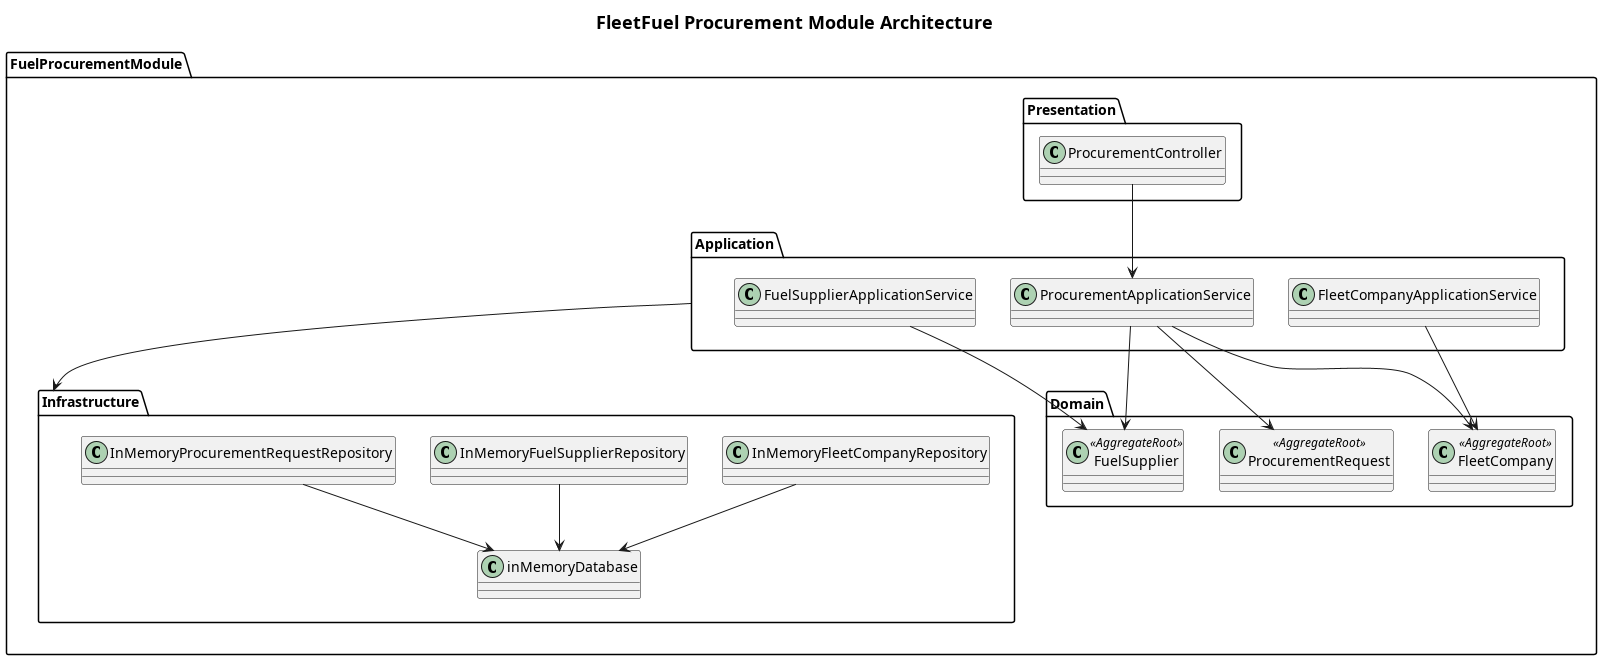

The diagram above was rendered by PlantUML. Its source (embedded in the PNG):
@startuml
skinparam handwritten false
skinparam titleFontSize 18
title FleetFuel Procurement Module Architecture

Package FuelProcurementModule {
    Package Domain {
        Class FleetCompany <<AggregateRoot>>
        Class FuelSupplier <<AggregateRoot>>
        Class ProcurementRequest <<AggregateRoot>>
    }

    Package Application {
        Class ProcurementApplicationService
        Class FleetCompanyApplicationService
        Class FuelSupplierApplicationService
    }
    
    Package Infrastructure {
        Class InMemoryFleetCompanyRepository
        Class InMemoryFuelSupplierRepository
        Class InMemoryProcurementRequestRepository
        Class inMemoryDatabase
    }

    Package Presentation {
        Class ProcurementController
    }
}

ProcurementApplicationService --> FleetCompany
ProcurementApplicationService --> FuelSupplier
ProcurementApplicationService --> ProcurementRequest
FleetCompanyApplicationService --> FleetCompany
FuelSupplierApplicationService --> FuelSupplier
InMemoryFleetCompanyRepository --> inMemoryDatabase
InMemoryFuelSupplierRepository --> inMemoryDatabase
InMemoryProcurementRequestRepository --> inMemoryDatabase
ProcurementController --> ProcurementApplicationService
Application --> Infrastructure

@enduml